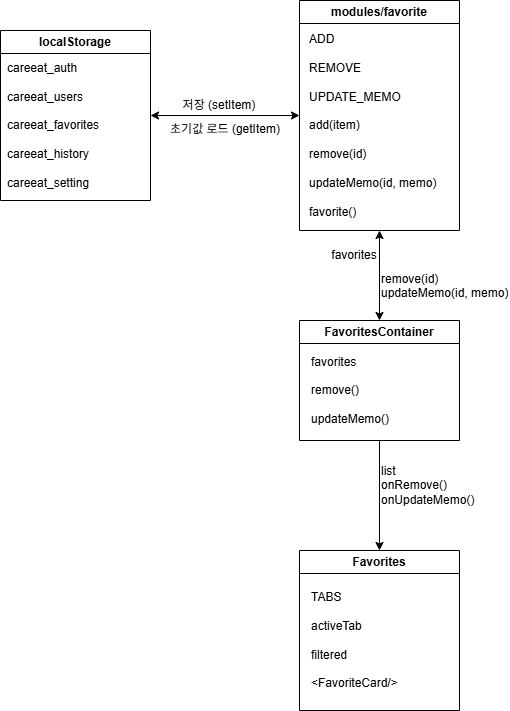

The diagram above was exported from draw.io. Its source (the exported page's mxGraphModel, read from the mxfile embedded in the PNG):
<mxGraphModel dx="1406" dy="792" grid="1" gridSize="10" guides="1" tooltips="1" connect="1" arrows="1" fold="1" page="1" pageScale="1" pageWidth="827" pageHeight="1169" math="0" shadow="0">
  <root>
    <mxCell id="0" />
    <mxCell id="1" parent="0" />
    <mxCell id="-heQkYZtpg7mNC5Z7m7a-1" edge="1" parent="1" source="-heQkYZtpg7mNC5Z7m7a-2" style="edgeStyle=orthogonalEdgeStyle;rounded=0;orthogonalLoop=1;jettySize=auto;html=1;exitX=0.5;exitY=1;exitDx=0;exitDy=0;entryX=0.5;entryY=0;entryDx=0;entryDy=0;endArrow=classic;endFill=1;" target="-heQkYZtpg7mNC5Z7m7a-4">
      <mxGeometry relative="1" as="geometry" />
    </mxCell>
    <mxCell id="-heQkYZtpg7mNC5Z7m7a-2" parent="1" style="swimlane;whiteSpace=wrap;html=1;" value="FavoritesContainer" vertex="1">
      <mxGeometry height="120" width="160" x="989" y="975" as="geometry" />
    </mxCell>
    <mxCell id="-heQkYZtpg7mNC5Z7m7a-3" parent="-heQkYZtpg7mNC5Z7m7a-2" style="text;html=1;whiteSpace=wrap;strokeColor=none;fillColor=none;align=left;verticalAlign=middle;rounded=0;" value="&lt;div&gt;favorites&lt;/div&gt;&lt;div&gt;&lt;br&gt;&lt;/div&gt;&lt;div&gt;remove()&lt;/div&gt;&lt;div&gt;&lt;br&gt;&lt;/div&gt;&lt;div style=&quot;&quot;&gt;updateMemo()&lt;/div&gt;" vertex="1">
      <mxGeometry height="80" width="80" x="10" y="30" as="geometry" />
    </mxCell>
    <mxCell id="-heQkYZtpg7mNC5Z7m7a-4" parent="1" style="swimlane;whiteSpace=wrap;html=1;" value="Favorites" vertex="1">
      <mxGeometry height="160" width="160" x="989" y="1205" as="geometry" />
    </mxCell>
    <mxCell id="-heQkYZtpg7mNC5Z7m7a-5" parent="-heQkYZtpg7mNC5Z7m7a-4" style="text;html=1;whiteSpace=wrap;strokeColor=none;fillColor=none;align=left;verticalAlign=middle;rounded=0;" value="&lt;div&gt;TABS&lt;/div&gt;&lt;div&gt;&lt;br&gt;&lt;/div&gt;&lt;div&gt;activeTab&lt;/div&gt;&lt;div&gt;&lt;br&gt;&lt;/div&gt;&lt;div&gt;filtered&lt;/div&gt;&lt;div&gt;&lt;br&gt;&lt;/div&gt;&lt;div&gt;&amp;lt;FavoriteCard/&amp;gt;&lt;/div&gt;" vertex="1">
      <mxGeometry height="120" width="90" x="10" y="30" as="geometry" />
    </mxCell>
    <mxCell id="-heQkYZtpg7mNC5Z7m7a-6" parent="1" style="text;html=1;whiteSpace=wrap;strokeColor=none;fillColor=none;align=left;verticalAlign=middle;rounded=0;" value="&lt;div&gt;list&lt;/div&gt;&lt;div&gt;onRemove()&lt;/div&gt;&lt;div&gt;onUpdateMemo()&lt;/div&gt;" vertex="1">
      <mxGeometry height="50" width="100" x="1069" y="1115" as="geometry" />
    </mxCell>
    <mxCell id="-heQkYZtpg7mNC5Z7m7a-7" edge="1" parent="1" source="-heQkYZtpg7mNC5Z7m7a-8" style="edgeStyle=orthogonalEdgeStyle;rounded=0;orthogonalLoop=1;jettySize=auto;html=1;exitX=0.5;exitY=1;exitDx=0;exitDy=0;entryX=0.5;entryY=0;entryDx=0;entryDy=0;endArrow=classic;endFill=1;startArrow=classic;startFill=1;" target="-heQkYZtpg7mNC5Z7m7a-2">
      <mxGeometry relative="1" as="geometry" />
    </mxCell>
    <mxCell id="-heQkYZtpg7mNC5Z7m7a-8" parent="1" style="swimlane;whiteSpace=wrap;html=1;" value="modules/favorite" vertex="1">
      <mxGeometry height="230" width="160" x="989" y="655" as="geometry" />
    </mxCell>
    <mxCell id="-heQkYZtpg7mNC5Z7m7a-9" parent="-heQkYZtpg7mNC5Z7m7a-8" style="text;html=1;whiteSpace=wrap;strokeColor=none;fillColor=none;align=left;verticalAlign=middle;rounded=0;" value="&lt;div&gt;ADD&lt;/div&gt;&lt;div&gt;&lt;br&gt;&lt;/div&gt;&lt;div&gt;REMOVE&lt;/div&gt;&lt;div&gt;&lt;br&gt;&lt;/div&gt;&lt;div&gt;UPDATE_MEMO&lt;/div&gt;&lt;div&gt;&lt;br&gt;&lt;/div&gt;&lt;div&gt;add(item)&lt;/div&gt;&lt;div&gt;&lt;br&gt;&lt;/div&gt;&lt;div&gt;remove(id)&lt;/div&gt;&lt;div&gt;&lt;br&gt;&lt;/div&gt;&lt;div&gt;updateMemo(id, memo)&lt;/div&gt;&lt;div&gt;&lt;br&gt;&lt;/div&gt;&lt;div&gt;favorite()&lt;/div&gt;" vertex="1">
      <mxGeometry height="190" width="130" x="8" y="30" as="geometry" />
    </mxCell>
    <mxCell id="-heQkYZtpg7mNC5Z7m7a-10" parent="1" style="text;html=1;whiteSpace=wrap;strokeColor=none;fillColor=none;align=left;verticalAlign=middle;rounded=0;" value="remove(id) updateMemo(id, memo)&lt;div&gt;&lt;br&gt;&lt;/div&gt;" vertex="1">
      <mxGeometry height="35" width="130" x="1069" y="930" as="geometry" />
    </mxCell>
    <mxCell id="t_GG3IUODNgjoZl6HqjQ-3" edge="1" parent="1" source="lJth8cpN3x4iw_-ZhGIN-1" style="edgeStyle=orthogonalEdgeStyle;rounded=0;orthogonalLoop=1;jettySize=auto;html=1;exitX=1;exitY=0.5;exitDx=0;exitDy=0;entryX=0;entryY=0.5;entryDx=0;entryDy=0;startArrow=classic;startFill=1;" target="-heQkYZtpg7mNC5Z7m7a-8">
      <mxGeometry relative="1" as="geometry" />
    </mxCell>
    <mxCell id="lJth8cpN3x4iw_-ZhGIN-1" parent="1" style="swimlane;whiteSpace=wrap;html=1;" value="localStorage " vertex="1">
      <mxGeometry height="170" width="150" x="690" y="685" as="geometry" />
    </mxCell>
    <mxCell id="lJth8cpN3x4iw_-ZhGIN-2" parent="lJth8cpN3x4iw_-ZhGIN-1" style="text;html=1;whiteSpace=wrap;strokeColor=none;fillColor=none;align=left;verticalAlign=middle;rounded=0;" value="&lt;div&gt;careeat_auth&lt;/div&gt;&lt;div&gt;&lt;br&gt;&lt;/div&gt;&lt;div&gt;careeat_users&lt;/div&gt;&lt;div&gt;&lt;br&gt;&lt;/div&gt;&lt;div&gt;careeat_favorites&lt;/div&gt;&lt;div&gt;&lt;br&gt;&lt;/div&gt;&lt;div&gt;careeat_history&lt;/div&gt;&lt;div&gt;&lt;br&gt;&lt;/div&gt;&lt;div&gt;careeat_setting&lt;/div&gt;" vertex="1">
      <mxGeometry height="130" width="135" x="5" y="30" as="geometry" />
    </mxCell>
    <mxCell id="t_GG3IUODNgjoZl6HqjQ-1" parent="1" style="text;html=1;whiteSpace=wrap;strokeColor=none;fillColor=none;align=center;verticalAlign=middle;rounded=0;" value="저장 (setItem)" vertex="1">
      <mxGeometry height="10" width="90" x="864" y="755" as="geometry" />
    </mxCell>
    <mxCell id="t_GG3IUODNgjoZl6HqjQ-2" parent="1" style="text;html=1;whiteSpace=wrap;strokeColor=none;fillColor=none;align=center;verticalAlign=middle;rounded=0;" value="초기값 로드 (getItem)" vertex="1">
      <mxGeometry height="10" width="130" x="850" y="779" as="geometry" />
    </mxCell>
    <mxCell id="t_GG3IUODNgjoZl6HqjQ-4" parent="1" style="text;html=1;whiteSpace=wrap;strokeColor=none;fillColor=none;align=center;verticalAlign=middle;rounded=0;" value="favorites " vertex="1">
      <mxGeometry height="10" width="50" x="1019" y="905" as="geometry" />
    </mxCell>
  </root>
</mxGraphModel>